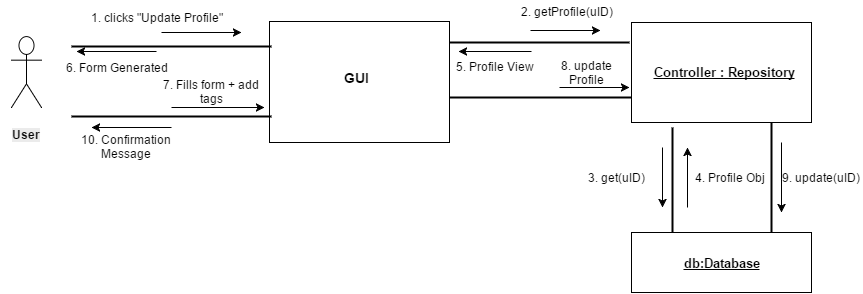

The diagram above was exported from draw.io. Its source (the exported page's mxGraphModel, read from the mxfile embedded in the PNG):
<mxGraphModel dx="872" dy="384" grid="1" gridSize="10" guides="1" tooltips="1" connect="1" arrows="1" fold="1" page="1" pageScale="1" pageWidth="850" pageHeight="1100" background="#FFFFFF" math="0" shadow="0">
  <root>
    <object label="" id="0">
      <mxCell />
    </object>
    <mxCell id="1" parent="0" />
    <mxCell id="2" value="Actor" style="shape=umlActor;verticalLabelPosition=bottom;labelBackgroundColor=#ffffff;verticalAlign=top;html=1;fontSize=12;fontColor=#FFFFFF;" parent="1" vertex="1">
      <mxGeometry x="20" y="144" width="30" height="71" as="geometry" />
    </mxCell>
    <mxCell id="3" value="" style="whiteSpace=wrap;html=1;" parent="1" vertex="1">
      <mxGeometry x="278" y="129" width="180" height="121" as="geometry" />
    </mxCell>
    <mxCell id="4" value="&lt;b&gt;&lt;font style=&quot;font-size: 14px&quot;&gt;GUI&lt;/font&gt;&lt;/b&gt;" style="text;html=1;strokeColor=none;fillColor=none;align=center;verticalAlign=middle;whiteSpace=wrap;" parent="1" vertex="1">
      <mxGeometry x="340" y="175" width="48" height="20" as="geometry" />
    </mxCell>
    <mxCell id="5" value="" style="whiteSpace=wrap;html=1;" parent="1" vertex="1">
      <mxGeometry x="640" y="130" width="180" height="100" as="geometry" />
    </mxCell>
    <mxCell id="6" value="&lt;u&gt;&lt;b&gt;&lt;font style=&quot;font-size: 13px&quot;&gt;Controller : Repository&lt;/font&gt;&lt;/b&gt;&lt;/u&gt;" style="text;html=1;strokeColor=none;fillColor=none;align=center;verticalAlign=middle;whiteSpace=wrap;" parent="1" vertex="1">
      <mxGeometry x="660" y="169" width="144" height="20" as="geometry" />
    </mxCell>
    <mxCell id="11" value="1. clicks &quot;Update Profile&quot;" style="text;html=1;strokeColor=none;fillColor=none;align=center;verticalAlign=middle;whiteSpace=wrap;" parent="1" vertex="1">
      <mxGeometry x="95" y="110" width="140" height="30" as="geometry" />
    </mxCell>
    <mxCell id="12" value="2. getProfile(uID)" style="text;html=1;strokeColor=none;fillColor=none;align=center;verticalAlign=middle;whiteSpace=wrap;" parent="1" vertex="1">
      <mxGeometry x="520" y="109" width="110" height="20" as="geometry" />
    </mxCell>
    <mxCell id="14" value="" style="whiteSpace=wrap;html=1;" parent="1" vertex="1">
      <mxGeometry x="640" y="340" width="180" height="60" as="geometry" />
    </mxCell>
    <mxCell id="16" value="&lt;font style=&quot;font-size: 13px&quot;&gt;&lt;u&gt;&lt;b&gt;db:Database&lt;/b&gt;&lt;/u&gt;&lt;/font&gt;" style="text;html=1;strokeColor=none;fillColor=none;align=center;verticalAlign=middle;whiteSpace=wrap;" parent="1" vertex="1">
      <mxGeometry x="690" y="360" width="80" height="20" as="geometry" />
    </mxCell>
    <mxCell id="19" value="" style="line;strokeWidth=2;html=1;" parent="1" vertex="1">
      <mxGeometry x="458" y="145" width="180" height="10" as="geometry" />
    </mxCell>
    <mxCell id="22" value="" style="endArrow=classic;html=1;" parent="1" edge="1">
      <mxGeometry width="50" height="50" relative="1" as="geometry">
        <mxPoint x="539" y="138" as="sourcePoint" />
        <mxPoint x="609" y="138" as="targetPoint" />
      </mxGeometry>
    </mxCell>
    <mxCell id="23" value="" style="line;strokeWidth=2;direction=south;html=1;" parent="1" vertex="1">
      <mxGeometry x="676" y="235" width="10" height="105" as="geometry" />
    </mxCell>
    <mxCell id="25" value="" style="endArrow=classic;html=1;" parent="1" edge="1">
      <mxGeometry width="50" height="50" relative="1" as="geometry">
        <mxPoint x="671" y="255" as="sourcePoint" />
        <mxPoint x="671" y="315" as="targetPoint" />
      </mxGeometry>
    </mxCell>
    <mxCell id="26" value="3. get(uID)" style="text;html=1;strokeColor=none;fillColor=none;align=center;verticalAlign=middle;whiteSpace=wrap;" parent="1" vertex="1">
      <mxGeometry x="562" y="275" width="125" height="20" as="geometry" />
    </mxCell>
    <mxCell id="28" value="" style="endArrow=classic;html=1;" parent="1" edge="1">
      <mxGeometry width="50" height="50" relative="1" as="geometry">
        <mxPoint x="165" y="159" as="sourcePoint" />
        <mxPoint x="85" y="159" as="targetPoint" />
      </mxGeometry>
    </mxCell>
    <mxCell id="39" style="edgeStyle=none;rounded=0;html=1;exitX=0.5;exitY=0.5;exitPerimeter=0;entryX=0.5;entryY=0.5;entryPerimeter=0;jettySize=auto;orthogonalLoop=1;fontSize=12;" parent="1" source="2" target="2" edge="1">
      <mxGeometry relative="1" as="geometry" />
    </mxCell>
    <mxCell id="40" style="edgeStyle=none;rounded=0;html=1;exitX=0.5;exitY=0;exitPerimeter=0;entryX=0.5;entryY=0;entryPerimeter=0;jettySize=auto;orthogonalLoop=1;fontSize=12;" parent="1" source="2" target="2" edge="1">
      <mxGeometry relative="1" as="geometry" />
    </mxCell>
    <mxCell id="42" value="&lt;b style=&quot;color: rgb(0, 0, 0); font-family: Helvetica; font-size: 12px; font-style: normal; font-variant-ligatures: normal; font-variant-caps: normal; letter-spacing: normal; orphans: 2; text-align: left; text-indent: 0px; text-transform: none; white-space: nowrap; widows: 2; word-spacing: 0px; -webkit-text-stroke-width: 0px; background-color: rgb(235, 235, 235);&quot;&gt;User&lt;/b&gt;" style="text;html=1;fontSize=12;fontColor=#FFFFFF;align=center;" parent="1" vertex="1">
      <mxGeometry x="10" y="229" width="50" height="30" as="geometry" />
    </mxCell>
    <mxCell id="110a3c85632dc39c-45" value="" style="line;strokeWidth=2;html=1;fontSize=12;fontColor=#000000;align=center;" parent="1" vertex="1">
      <mxGeometry x="80" y="149" width="200" height="10" as="geometry" />
    </mxCell>
    <mxCell id="110a3c85632dc39c-46" value="" style="endArrow=classic;html=1;fontSize=12;fontColor=#000000;" parent="1" edge="1">
      <mxGeometry width="50" height="50" relative="1" as="geometry">
        <mxPoint x="170" y="140" as="sourcePoint" />
        <mxPoint x="250" y="140" as="targetPoint" />
      </mxGeometry>
    </mxCell>
    <mxCell id="43" value="" style="endArrow=classic;html=1;fontSize=12;fontColor=#000000;" edge="1" parent="1">
      <mxGeometry width="50" height="50" relative="1" as="geometry">
        <mxPoint x="696" y="315" as="sourcePoint" />
        <mxPoint x="696" y="255" as="targetPoint" />
      </mxGeometry>
    </mxCell>
    <mxCell id="44" value="4. Profile Obj" style="text;html=1;strokeColor=none;fillColor=none;align=center;verticalAlign=middle;whiteSpace=wrap;fontSize=12;fontColor=#000000;" vertex="1" parent="1">
      <mxGeometry x="700" y="275" width="75" height="20" as="geometry" />
    </mxCell>
    <mxCell id="45" value="" style="endArrow=classic;html=1;fontSize=12;fontColor=#000000;" edge="1" parent="1">
      <mxGeometry width="50" height="50" relative="1" as="geometry">
        <mxPoint x="540" y="159" as="sourcePoint" />
        <mxPoint x="467" y="159" as="targetPoint" />
      </mxGeometry>
    </mxCell>
    <mxCell id="46" value="5. Profile View" style="text;html=1;strokeColor=none;fillColor=none;align=center;verticalAlign=middle;whiteSpace=wrap;fontSize=12;fontColor=#000000;" vertex="1" parent="1">
      <mxGeometry x="459" y="164" width="90" height="20" as="geometry" />
    </mxCell>
    <mxCell id="47" value="6. Form Generated" style="text;html=1;strokeColor=none;fillColor=none;align=center;verticalAlign=middle;whiteSpace=wrap;fontSize=12;fontColor=#000000;" vertex="1" parent="1">
      <mxGeometry x="70" y="165" width="110" height="20" as="geometry" />
    </mxCell>
    <mxCell id="51" value="" style="line;strokeWidth=2;html=1;fontSize=12;fontColor=#000000;align=center;" vertex="1" parent="1">
      <mxGeometry x="80" y="219" width="200" height="10" as="geometry" />
    </mxCell>
    <mxCell id="53" value="" style="endArrow=classic;html=1;fontSize=12;fontColor=#000000;" edge="1" parent="1">
      <mxGeometry width="50" height="50" relative="1" as="geometry">
        <mxPoint x="180" y="215" as="sourcePoint" />
        <mxPoint x="273" y="215" as="targetPoint" />
      </mxGeometry>
    </mxCell>
    <mxCell id="54" value="7. Fills form + add tags" style="text;html=1;strokeColor=none;fillColor=none;align=center;verticalAlign=middle;whiteSpace=wrap;fontSize=12;fontColor=#000000;" vertex="1" parent="1">
      <mxGeometry x="170" y="189" width="100" height="20" as="geometry" />
    </mxCell>
    <mxCell id="56" value="" style="line;strokeWidth=2;html=1;fontSize=12;fontColor=#000000;align=center;" vertex="1" parent="1">
      <mxGeometry x="458" y="200" width="182" height="10" as="geometry" />
    </mxCell>
    <mxCell id="57" value="" style="endArrow=classic;html=1;fontSize=12;fontColor=#000000;" edge="1" parent="1">
      <mxGeometry width="50" height="50" relative="1" as="geometry">
        <mxPoint x="568" y="195" as="sourcePoint" />
        <mxPoint x="638" y="195" as="targetPoint" />
      </mxGeometry>
    </mxCell>
    <mxCell id="58" value="8. update Profile" style="text;html=1;strokeColor=none;fillColor=none;align=center;verticalAlign=middle;whiteSpace=wrap;fontSize=12;fontColor=#000000;" vertex="1" parent="1">
      <mxGeometry x="560" y="170" width="70" height="19" as="geometry" />
    </mxCell>
    <mxCell id="62" value="" style="line;strokeWidth=2;direction=south;html=1;fontSize=12;fontColor=#000000;align=center;" vertex="1" parent="1">
      <mxGeometry x="775" y="230" width="10" height="110" as="geometry" />
    </mxCell>
    <mxCell id="63" value="" style="endArrow=classic;html=1;fontSize=12;fontColor=#000000;" edge="1" parent="1">
      <mxGeometry width="50" height="50" relative="1" as="geometry">
        <mxPoint x="790" y="250" as="sourcePoint" />
        <mxPoint x="790" y="320" as="targetPoint" />
      </mxGeometry>
    </mxCell>
    <mxCell id="64" value="9. update(uID)" style="text;html=1;strokeColor=none;fillColor=none;align=center;verticalAlign=middle;whiteSpace=wrap;fontSize=12;fontColor=#000000;" vertex="1" parent="1">
      <mxGeometry x="790" y="275" width="80" height="20" as="geometry" />
    </mxCell>
    <mxCell id="68" value="" style="endArrow=classic;html=1;fontSize=12;fontColor=#000000;" edge="1" parent="1">
      <mxGeometry width="50" height="50" relative="1" as="geometry">
        <mxPoint x="180" y="235" as="sourcePoint" />
        <mxPoint x="100" y="235" as="targetPoint" />
      </mxGeometry>
    </mxCell>
    <mxCell id="69" value="10. Confirmation Message" style="text;html=1;strokeColor=none;fillColor=none;align=center;verticalAlign=middle;whiteSpace=wrap;fontSize=12;fontColor=#000000;" vertex="1" parent="1">
      <mxGeometry x="80" y="244" width="110" height="20" as="geometry" />
    </mxCell>
  </root>
</mxGraphModel>